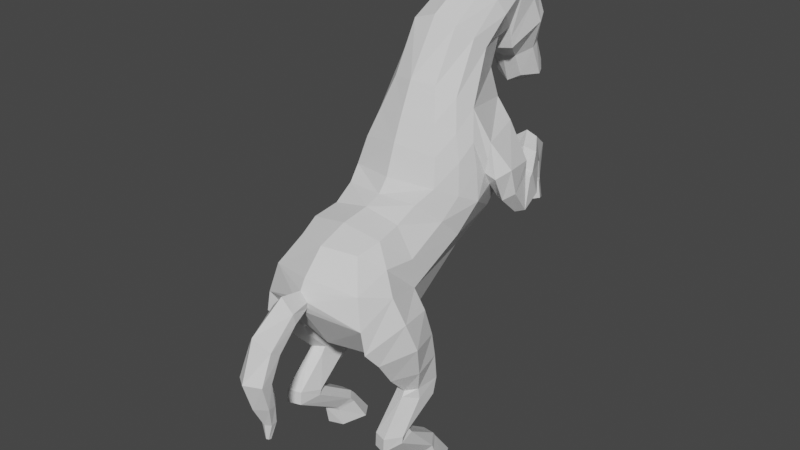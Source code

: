# Source: horsey.blend  (saved by Blender 2.93.21; exported with 4.5.12 LTS)
import bpy
from mathutils import Matrix  # noqa: F401  (used for matrix-valued properties, if any)

bpy.ops.wm.read_factory_settings(use_empty=True)
scene = bpy.context.scene
scene.name = 'Scene'

# ---- collections
col_collection = bpy.data.collections.new('Collection'); scene.collection.children.link(col_collection)

# ---- materials (node trees are filled in below, after node groups)
mat_hedge = bpy.data.materials.new('hedge')
mat_hedge.use_transparent_shadow = False

# ---- material node trees
mat_hedge.use_nodes = True; mat_hedge.node_tree.nodes.clear()
_N = mat_hedge.node_tree.nodes; _L = mat_hedge.node_tree.links
n0 = _N.new('ShaderNodeBsdfPrincipled'); n0.name = 'Principled BSDF'; n0.location = (10, 300)
n0.distribution = 'GGX'
n0.subsurface_method = 'BURLEY'
n0.inputs[3].default_value = 1.45
n0.inputs[27].default_value = (0.0, 0.0, 0.0, 1.0)
n0.inputs[28].default_value = 1.0
n1 = _N.new('ShaderNodeOutputMaterial'); n1.name = 'Material Output'; n1.location = (300, 300)
_L.new(n0.outputs[0], n1.inputs[0])
n1.is_active_output = True

# ---- world
world_world = bpy.data.worlds.new('World'); scene.world = world_world
world_world.use_nodes = True; world_world.node_tree.nodes.clear()
_N = world_world.node_tree.nodes; _L = world_world.node_tree.links
n0 = _N.new('ShaderNodeOutputWorld'); n0.name = 'World Output'; n0.location = (300, 300)
n1 = _N.new('ShaderNodeBackground'); n1.name = 'Background'; n1.location = (10, 300)
n1.inputs[0].default_value = (0.05088, 0.05088, 0.05088, 1.0)
_L.new(n1.outputs[0], n0.inputs[0])
n0.is_active_output = True
world_world.color = (0.05088, 0.05088, 0.05088)
world_world.use_sun_shadow = False
world_world.sun_shadow_jitter_overblur = 0.0

# ---- meshes
me_cube_001 = bpy.data.meshes.new('Cube.001')
me_cube_001.from_pydata([(0.7007, 0.1131, 0.2417), (0.9362, -0.5552, 0.2136), (0.6902, -0.4894, 0.231), (0.9371, 0.1129, 0.2189), (0.5615, -0.09494, 0.239), (1.108, -0.2281, 0.2275), (1.046, -0.3946, 0.5601), (0.6314, -0.2914, 0.6001), (0.7279, -0.5282, 0.5125), (0.9392, -0.609, 0.5055), (0.7344, -0.1672, 0.6414), (0.9165, -0.189, 0.6292), (0.5852, -0.1861, 2.848), (0.5546, -0.6361, 4.23), (0.593, 1.724, 4.485), (0.61, 0.09595, 4.989), (0.5852, 0.6432, 3.426), (0.5886, -0.2992, 4.414), (0.4399, 1.778, 5.351), (0.3487, 0.4124, 5.864), (0.3487, 1.708, 5.793), (0.3487, 0.8276, 6.592), (0.3487, 2.133, 6.282), (0.2016, 2.593, 7.061), (0.3487, 2.223, 5.946), (0.2619, 3.02, 6.462), (0.2028, 2.533, 5.72), (0.2028, 3.08, 5.899), (0.2028, 2.703, 5.367), (0.2028, 3.255, 5.485), (0.3645, 1.844, 6.218), (0.3151, 1.543, 7.004), (0.4995, -1.382, 4.049), (0.5852, -1.339, 2.553), (0.9062, 0.6673, 4.698), (0.8192, -0.5876, 3.333), (0.8232, 0.3647, 3.775), (0.7089, 0.8121, 5.512), (0.5826, 1.236, 6.24), (0.5168, 2.515, 7.031), (0.5249, 2.682, 6.275), (0.3338, 2.806, 5.809), (0.3243, 3.043, 5.331), (0.5776, 1.693, 6.611), (0.8452, -1.733, 3.174), (0.6346, 1.331, 3.827), (0.6901, -0.02693, 4.578), (0.9725, 0.6216, 4.247), (0.0, 1.958, 4.373), (0.0, -0.04398, 5.084), (0.0, -0.1101, 2.638), (0.0, -0.6383, 4.337), (0.0, -0.3712, 4.426), (0.0, 0.7833, 3.315), (0.0, 1.971, 5.253), (0.0, 0.3119, 5.907), (0.0, 1.764, 5.793), (0.0, 0.8276, 6.707), (0.0, 2.108, 6.229), (0.0, 2.539, 7.078), (0.0, 2.181, 5.893), (0.0, 3.067, 6.471), (0.0, 2.5, 5.686), (0.0, 3.106, 5.911), (0.0, 2.655, 5.255), (0.0, 3.244, 5.444), (0.0, 1.543, 7.12), (0.0, 1.88, 6.171), (0.0, -1.486, 2.558), (0.0, -1.551, 4.103), (0.0, -1.945, 3.281), (0.0, 3.043, 5.164), (0.0, 1.597, 3.751), (0.0, -0.2042, 4.63), (0.6997, 1.697, 4.364), (1.095, 1.623, 4.571), (1.193, 1.097, 4.617), (0.8998, 0.9919, 4.367), (0.7468, 1.676, 5.094), (0.9277, 0.9457, 5.017), (0.6464, 1.729, 4.438), (0.9196, 0.8382, 4.591), (0.879, 1.233, 4.077), (0.7482, 1.645, 4.234), (1.197, 1.22, 4.21), (1.099, 1.607, 4.357), (0.8853, 1.539, 3.847), (0.7706, 1.698, 4.244), (1.185, 1.516, 3.842), (1.145, 1.665, 4.298), (0.8347, 1.818, 3.899), (0.7558, 1.761, 4.287), (1.121, 1.904, 3.961), (1.117, 1.763, 4.345), (0.6306, 2.179, 4.124), (0.628, 1.97, 4.449), (0.8911, 2.259, 4.23), (0.947, 2.097, 4.505), (0.5174, 2.329, 4.236), (0.4629, 2.287, 4.591), (0.7851, 2.426, 4.297), (0.7575, 2.39, 4.607), (0.3997, 2.51, 4.056), (0.3076, 2.646, 4.3), (0.6949, 2.603, 4.12), (0.6352, 2.773, 4.348), (0.3529, 2.642, 3.788), (0.2289, 2.869, 3.837), (0.6007, 2.791, 3.736), (0.4609, 2.978, 3.813), (0.3488, 2.638, 3.701), (0.2249, 2.865, 3.75), (0.5893, 2.792, 3.674), (0.4496, 3.012, 3.72), (0.3568, 2.546, 3.395), (0.2161, 2.816, 3.31), (0.6239, 2.802, 3.391), (0.4658, 3.1, 3.259), (0.3487, 2.178, 6.114), (0.2266, 2.73, 6.959), (0.5184, 2.592, 6.818), (0.0, 2.852, 6.813), (0.0, 2.145, 6.061), (0.1552, 2.538, 7.085), (0.4893, 2.269, 6.869), (0.1563, 2.777, 6.861), (0.4926, 2.526, 6.64), (0.1999, 2.688, 7.095), (0.4895, 2.7, 7.14), (0.2431, 2.781, 7.039), (0.514, 2.76, 7.063), (0.2802, 2.831, 7.264), (0.4094, 2.825, 7.279), (0.3054, 2.889, 7.248), (0.4164, 2.871, 7.256), (0.587, -1.039, 4.157), (0.4853, -0.757, 2.445), (0.9556, -1.21, 3.505), (0.0, -1.095, 4.27), (0.0, -0.7285, 2.357), (1.006, -0.5863, 3.05), (0.634, -0.2652, 2.605), (0.9101, -1.731, 2.837), (0.6115, -1.332, 2.521), (0.5627, -0.7053, 2.423), (1.124, -1.142, 3.114), (1.039, -0.4628, 2.616), (0.6828, -0.2521, 2.537), (0.9688, -1.519, 2.581), (0.6554, -1.28, 2.451), (0.5992, -0.6595, 2.383), (1.207, -0.9936, 2.672), (1.036, -0.3864, 2.225), (0.721, -0.1818, 2.226), (0.9415, -1.243, 2.189), (0.7171, -1.126, 2.199), (0.6358, -0.5424, 2.18), (1.122, -0.8423, 2.18), (1.013, -0.3129, 1.801), (0.7262, -0.2008, 1.78), (0.897, -0.8988, 1.825), (0.7222, -0.7996, 1.837), (0.6624, -0.4168, 1.802), (1.021, -0.7397, 1.828), (1.029, -0.4031, 1.567), (0.7163, -0.3293, 1.548), (0.9106, -0.9607, 1.758), (0.7216, -0.8676, 1.739), (0.6508, -0.5165, 1.593), (1.04, -0.7317, 1.67), (0.9699, -0.8851, 1.199), (0.7333, -0.8689, 1.198), (0.944, -1.405, 1.287), (0.7386, -1.328, 1.275), (0.6424, -0.9991, 1.2), (1.073, -1.141, 1.242), (1.006, -0.8615, 1.145), (0.7355, -0.8485, 1.144), (0.9462, -1.421, 1.072), (0.7408, -1.344, 1.06), (0.6539, -1.015, 1.104), (1.075, -1.157, 1.147), (0.9178, -0.2459, 0.7167), (0.7378, -0.2428, 0.7265), (0.9418, -0.6324, 0.5533), (0.7305, -0.5515, 0.5686), (0.632, -0.3606, 0.6828), (1.044, -0.4179, 0.642), (0.516, 1.83, 4.921), (0.4785, 0.2383, 5.404), (0.8335, 0.6611, 5.086), (0.0, 0.1182, 5.473), (0.0, 2.047, 4.816), (0.8983, 1.686, 4.468), (1.047, 0.9164, 4.493), (0.9494, 0.8566, 4.805), (0.6969, 1.747, 4.768), (0.9248, 1.665, 4.339), (1.039, 1.127, 4.093), (0.9402, 1.698, 4.336), (1.036, 1.471, 3.786), (0.9377, 1.762, 4.39), (0.9787, 1.861, 3.846), (0.766, 2.032, 4.572), (0.7689, 2.216, 4.083), (0.6111, 2.339, 4.695), (0.6521, 2.378, 4.164), (0.4281, 2.758, 4.37), (0.5818, 2.515, 4.044), (0.3192, 2.987, 3.859), (0.5223, 2.637, 3.768), (0.3011, 3.02, 3.735), (0.5196, 2.628, 3.696), (0.2858, 3.072, 3.247), (0.5327, 2.579, 3.417), (0.4799, 1.618, 6.821), (0.8056, 0.3816, 4.868), (0.7954, -0.6118, 3.781), (0.7935, 0.03278, 4.094), (0.5763, 0.5909, 5.695), (0.5208, 1.032, 6.416), (0.3589, 2.403, 7.02), (0.4538, 2.851, 6.368), (0.2915, 2.961, 5.854), (0.272, 3.168, 5.363), (0.73, -1.65, 3.629), (0.8719, 0.2973, 4.413), (0.0, -1.877, 3.753), (0.0, 3.184, 5.281), (0.3617, 2.775, 6.762), (0.3592, 2.554, 7.075), (0.3725, 2.624, 6.888), (0.3447, 2.694, 7.179), (0.3785, 2.692, 7.051), (0.3365, 2.854, 7.317), (0.3609, 2.924, 7.322), (0.7796, -1.123, 3.831), (0.6933, 0.4497, 5.245), (0.0, -1.963, 3.603), (0.1035, -1.951, 3.368), (0.1217, -1.969, 3.469), (0.1921, -2.263, 3.298), (0.0, -2.245, 3.158), (0.0, -2.314, 3.666), (0.1838, -2.295, 3.461), (0.1908, -2.574, 2.979), (0.0, -2.47, 2.926), (0.0, -2.863, 3.307), (0.1953, -2.733, 3.088), (0.0, -3.086, 2.695), (0.0, -2.937, 2.23), (0.0, -2.753, 1.872), (0.0, -2.736, 1.633), (0.2099, -2.935, 2.655), (0.1678, -2.801, 2.216), (0.09634, -2.709, 1.884), (0.03201, -2.717, 1.627), (0.1889, -2.742, 2.618), (0.1393, -2.66, 2.205), (0.0912, -2.611, 1.892), (0.03403, -2.676, 1.616), (0.0, -2.59, 2.552), (0.0, -2.525, 2.198), (0.0, -2.527, 1.902), (0.0, -2.651, 1.613)], [], [(4, 5, 1, 2), (0, 3, 5, 4), (185, 186, 7, 8), (184, 185, 8, 9), (187, 184, 9, 6), (182, 187, 6, 11), (9, 8, 2, 1), (8, 7, 4, 2), (218, 17, 13, 217), (236, 135, 32, 225), (53, 16, 12, 50), (72, 45, 16, 53), (226, 46, 17, 218), (55, 19, 21, 57), (191, 189, 19, 55), (195, 81, 77, 194), (43, 30, 22, 124), (37, 18, 20, 38), (66, 31, 123, 59), (61, 25, 27, 63), (121, 125, 25, 61), (126, 118, 24, 40), (41, 26, 28, 42), (40, 24, 26, 41), (228, 65, 29, 224), (63, 27, 29, 65), (57, 21, 31, 66), (38, 20, 30, 43), (139, 136, 33, 68), (220, 38, 43, 215), (64, 71, 42, 28), (222, 40, 41, 223), (223, 41, 42, 224), (229, 126, 40, 222), (219, 37, 38, 220), (215, 43, 124, 221), (237, 190, 37, 219), (45, 47, 36, 16), (137, 44, 142, 145), (16, 36, 35, 12), (216, 15, 46, 226), (48, 14, 45, 72), (15, 49, 73, 46), (33, 44, 239, 70, 68), (135, 138, 69, 32), (225, 32, 69, 227), (20, 56, 67, 30), (26, 62, 64, 28), (24, 60, 62, 26), (30, 67, 58, 22), (118, 122, 60, 24), (18, 54, 56, 20), (46, 73, 52, 17), (17, 52, 51, 13), (188, 192, 54, 18), (78, 79, 76, 75), (196, 78, 75, 193), (194, 77, 82, 198), (18, 37, 79, 78), (188, 18, 78, 196), (190, 34, 81, 195), (198, 82, 86, 200), (75, 76, 84, 85), (193, 75, 85, 197), (77, 74, 83, 82), (199, 89, 93, 201), (85, 84, 88, 89), (197, 85, 89, 199), (82, 83, 87, 86), (201, 93, 97, 203), (86, 87, 91, 90), (200, 86, 90, 202), (89, 88, 92, 93), (203, 97, 101, 205), (90, 91, 95, 94), (202, 90, 94, 204), (93, 92, 96, 97), (205, 101, 105, 207), (94, 95, 99, 98), (204, 94, 98, 206), (97, 96, 100, 101), (208, 102, 106, 210), (98, 99, 103, 102), (206, 98, 102, 208), (101, 100, 104, 105), (209, 109, 113, 211), (105, 104, 108, 109), (207, 105, 109, 209), (102, 103, 107, 106), (211, 113, 117, 213), (106, 107, 111, 110), (210, 106, 110, 212), (109, 108, 112, 113), (213, 117, 116, 214), (110, 111, 115, 114), (212, 110, 114, 214), (113, 112, 116, 117), (22, 58, 122, 118), (231, 119, 129, 233), (124, 22, 118, 126), (59, 123, 125, 121), (230, 23, 123, 221), (23, 119, 125, 123), (120, 39, 124, 126), (231, 120, 126, 229), (233, 129, 133, 235), (119, 23, 127, 129), (39, 120, 130, 128), (230, 39, 128, 232), (234, 132, 134, 235), (129, 127, 131, 133), (128, 130, 134, 132), (232, 128, 132, 234), (13, 51, 138, 135), (33, 136, 144, 143), (50, 12, 136, 139), (217, 13, 135, 236), (144, 141, 147, 150), (143, 144, 150, 149), (44, 33, 143, 142), (35, 137, 145, 140), (136, 12, 141, 144), (12, 35, 140, 141), (151, 148, 154, 157), (146, 151, 157, 152), (141, 140, 146, 147), (140, 145, 151, 146), (145, 142, 148, 151), (142, 143, 149, 148), (156, 153, 159, 162), (155, 156, 162, 161), (148, 149, 155, 154), (149, 150, 156, 155), (150, 147, 153, 156), (147, 146, 152, 153), (158, 163, 169, 164), (159, 158, 164, 165), (153, 152, 158, 159), (152, 157, 163, 158), (157, 154, 160, 163), (154, 155, 161, 160), (168, 165, 171, 174), (167, 168, 174, 173), (163, 160, 166, 169), (160, 161, 167, 166), (161, 162, 168, 167), (162, 159, 165, 168), (172, 173, 179, 178), (175, 172, 178, 181), (165, 164, 170, 171), (164, 169, 175, 170), (169, 166, 172, 175), (166, 167, 173, 172), (177, 176, 182, 183), (180, 177, 183, 186), (173, 174, 180, 179), (174, 171, 177, 180), (171, 170, 176, 177), (170, 175, 181, 176), (183, 182, 11, 10), (186, 183, 10, 7), (176, 181, 187, 182), (181, 178, 184, 187), (178, 179, 185, 184), (179, 180, 186, 185), (6, 9, 1, 5), (11, 6, 5, 3), (10, 11, 3, 0), (7, 10, 0, 4), (45, 14, 80, 74), (47, 45, 74, 77), (81, 34, 47, 77), (112, 212, 214, 116), (115, 213, 214, 114), (108, 210, 212, 112), (111, 211, 213, 115), (103, 207, 209, 107), (107, 209, 211, 111), (100, 206, 208, 104), (104, 208, 210, 108), (96, 204, 206, 100), (99, 205, 207, 103), (92, 202, 204, 96), (95, 203, 205, 99), (88, 200, 202, 92), (91, 201, 203, 95), (83, 197, 199, 87), (87, 199, 201, 91), (74, 193, 197, 83), (84, 198, 200, 88), (37, 190, 195, 79), (14, 188, 196, 80), (76, 194, 198, 84), (80, 196, 193, 74), (14, 48, 192, 188), (216, 34, 190, 237), (79, 195, 194, 76), (49, 15, 189, 191), (15, 216, 237, 189), (35, 217, 236, 137), (127, 232, 234, 131), (131, 234, 235, 133), (23, 230, 232, 127), (130, 233, 235, 134), (119, 231, 229, 125), (39, 230, 221, 124), (120, 231, 233, 130), (44, 225, 240, 239), (34, 216, 226, 47), (189, 237, 219, 19), (31, 215, 221, 123), (19, 219, 220, 21), (125, 229, 222, 25), (27, 223, 224, 29), (25, 222, 223, 27), (21, 220, 215, 31), (71, 228, 224, 42), (47, 226, 218, 36), (137, 236, 225, 44), (36, 218, 217, 35), (70, 239, 241, 242), (238, 240, 225, 227), (239, 240, 244, 241), (240, 238, 243, 244), (241, 244, 248, 245), (244, 243, 247, 248), (242, 241, 245, 246), (248, 247, 249, 253), (250, 254, 253, 249), (251, 255, 254, 250), (252, 256, 255, 251), (245, 248, 253, 257), (254, 258, 257, 253), (255, 259, 258, 254), (256, 260, 259, 255), (260, 264, 263, 259), (259, 263, 262, 258), (258, 262, 261, 257), (246, 245, 257, 261), (252, 264, 260, 256)])
_uv = me_cube_001.uv_layers.new(name='UVMap')
_uv.uv.foreach_set('vector', [0.882, 0.0, 0.963, 0.007888, 0.9386, 0.0463, 0.9159, 0.04042, 0.5553, 0.5181, 0.5689, 0.5182, 0.6151, 0.5234, 0.5328, 0.545, 0.907, 0.08767, 0.8667, 0.08348, 0.8656, 0.06642, 0.9081, 0.0777, 0.9477, 0.09077, 0.907, 0.08767, 0.9081, 0.0777, 0.946, 0.08189, 0.9874, 0.07734, 0.9477, 0.09077, 0.946, 0.08189, 0.9825, 0.06553, 0.561, 0.457, 0.5941, 0.4445, 0.6006, 0.4574, 0.564, 0.4713, 0.946, 0.08189, 0.9081, 0.0777, 0.9159, 0.04042, 0.9386, 0.0463, 0.9081, 0.0777, 0.8656, 0.06642, 0.882, 0.0, 0.9159, 0.04042, 0.2406, 0.6706, 0.3164, 0.6742, 0.3299, 0.7308, 0.2675, 0.7662, 0.3073, 0.8151, 0.3421, 0.7854, 0.3569, 0.8277, 0.3193, 0.873, 0.01568, 0.6908, 0.1051, 0.6801, 0.1383, 0.8137, 0.05826, 0.8551, 0.0, 0.555, 0.08446, 0.5773, 0.1051, 0.6801, 0.01568, 0.6908, 0.2424, 0.6118, 0.2993, 0.6258, 0.3164, 0.6742, 0.2406, 0.6706, 0.4186, 0.4466, 0.3684, 0.4426, 0.3765, 0.3342, 0.4225, 0.3199, 0.4143, 0.5112, 0.3458, 0.5081, 0.3684, 0.4426, 0.4186, 0.4466, 0.7454, 0.936, 0.7395, 0.905, 0.7432, 0.8656, 0.7608, 0.8902, 0.294, 0.2475, 0.2144, 0.2579, 0.1982, 0.2019, 0.2926, 0.1632, 0.2791, 0.4518, 0.1546, 0.392, 0.188, 0.332, 0.2962, 0.3319, 0.3994, 0.2131, 0.3591, 0.2314, 0.3248, 0.1133, 0.3402, 0.1007, 0.2516, 0.03057, 0.2392, 0.06445, 0.1612, 0.04255, 0.1691, 0.01223, 0.3012, 0.06084, 0.2965, 0.08496, 0.2392, 0.06445, 0.2516, 0.03057, 0.2585, 0.1369, 0.1742, 0.1873, 0.155, 0.1723, 0.2101, 0.1168, 0.1443, 0.0872, 0.1164, 0.129, 0.07841, 0.08745, 0.09135, 0.05088, 0.2101, 0.1168, 0.155, 0.1723, 0.1164, 0.129, 0.1443, 0.0872, 0.0703, 0.01218, 0.09667, 0.0, 0.1089, 0.02623, 0.09656, 0.03743, 0.1691, 0.01223, 0.1612, 0.04255, 0.1089, 0.02623, 0.09667, 0.0, 0.4225, 0.3199, 0.3765, 0.3342, 0.3591, 0.2314, 0.3994, 0.2131, 0.2962, 0.3319, 0.188, 0.332, 0.2144, 0.2579, 0.294, 0.2475, 0.1156, 0.9414, 0.1619, 0.8923, 0.2203, 0.9204, 0.2226, 1.0, 0.3345, 0.3339, 0.2962, 0.3319, 0.294, 0.2475, 0.3263, 0.2394, 0.04586, 0.09287, 0.04958, 0.03292, 0.09135, 0.05088, 0.07841, 0.08745, 0.2233, 0.09462, 0.2101, 0.1168, 0.1443, 0.0872, 0.1535, 0.0642, 0.1535, 0.0642, 0.1443, 0.0872, 0.09135, 0.05088, 0.09656, 0.03743, 0.2725, 0.1007, 0.2585, 0.1369, 0.2101, 0.1168, 0.2233, 0.09462, 0.3228, 0.4481, 0.2791, 0.4518, 0.2962, 0.3319, 0.3345, 0.3339, 0.3263, 0.2394, 0.294, 0.2475, 0.2926, 0.1632, 0.3086, 0.1393, 0.2997, 0.5099, 0.2604, 0.5114, 0.2791, 0.4518, 0.3228, 0.4481, 0.08446, 0.5773, 0.1956, 0.5998, 0.1755, 0.6683, 0.1051, 0.6801, 0.9874, 0.5533, 0.9183, 0.5349, 0.9213, 0.5002, 0.9864, 0.5043, 0.1051, 0.6801, 0.1755, 0.6683, 0.2209, 0.8012, 0.1383, 0.8137, 0.2736, 0.5564, 0.322, 0.5662, 0.2993, 0.6258, 0.2424, 0.6118, 0.02977, 0.4659, 0.1078, 0.4966, 0.08446, 0.5773, 0.0, 0.555, 0.322, 0.5662, 0.4102, 0.5695, 0.4037, 0.6383, 0.2993, 0.6258, 0.2203, 0.9204, 0.2864, 0.899, 0.3546, 0.9564, 0.3518, 0.9749, 0.2226, 1.0, 0.3421, 0.7854, 0.4225, 0.7789, 0.4223, 0.8517, 0.3569, 0.8277, 0.3193, 0.873, 0.3569, 0.8277, 0.4223, 0.8517, 0.4025, 0.9198, 0.188, 0.332, 0.1425, 0.3064, 0.1583, 0.2607, 0.2144, 0.2579, 0.1164, 0.129, 0.08894, 0.1467, 0.04586, 0.09287, 0.07841, 0.08745, 0.155, 0.1723, 0.115, 0.1971, 0.08894, 0.1467, 0.1164, 0.129, 0.2144, 0.2579, 0.1583, 0.2607, 0.149, 0.2344, 0.1982, 0.2019, 0.1742, 0.1873, 0.1323, 0.2168, 0.115, 0.1971, 0.155, 0.1723, 0.1546, 0.392, 0.09213, 0.366, 0.1425, 0.3064, 0.188, 0.332, 0.2993, 0.6258, 0.4037, 0.6383, 0.405, 0.6755, 0.3164, 0.6742, 0.3164, 0.6742, 0.405, 0.6755, 0.4102, 0.7146, 0.3299, 0.7308, 0.1241, 0.4413, 0.05577, 0.4139, 0.09213, 0.366, 0.1546, 0.392, 0.7733, 0.3917, 0.6795, 0.4354, 0.6622, 0.3699, 0.7203, 0.3311, 0.7761, 0.3464, 0.7733, 0.3917, 0.7203, 0.3311, 0.7416, 0.3137, 0.7608, 0.8902, 0.7432, 0.8656, 0.7497, 0.8113, 0.7705, 0.8254, 0.8212, 0.4215, 0.71, 0.508, 0.6795, 0.4354, 0.7733, 0.3917, 0.8066, 0.3626, 0.8212, 0.4215, 0.7733, 0.3917, 0.7761, 0.3464, 0.7169, 0.98, 0.7161, 0.9227, 0.7395, 0.905, 0.7454, 0.936, 0.7705, 0.8254, 0.7497, 0.8113, 0.7528, 0.7673, 0.7733, 0.7708, 0.7203, 0.3311, 0.6622, 0.3699, 0.6446, 0.3179, 0.7067, 0.3023, 0.7416, 0.3137, 0.7203, 0.3311, 0.7067, 0.3023, 0.7357, 0.2988, 0.7432, 0.8656, 0.6546, 0.7872, 0.6763, 0.7738, 0.7497, 0.8113, 0.7347, 0.2942, 0.7042, 0.2875, 0.7164, 0.2754, 0.7408, 0.284, 0.7067, 0.3023, 0.6446, 0.3179, 0.6444, 0.2636, 0.7042, 0.2875, 0.7357, 0.2988, 0.7067, 0.3023, 0.7042, 0.2875, 0.7347, 0.2942, 0.7497, 0.8113, 0.6763, 0.7738, 0.6722, 0.7629, 0.7528, 0.7673, 0.7408, 0.284, 0.7164, 0.2754, 0.7586, 0.2385, 0.7827, 0.2534, 0.7528, 0.7673, 0.6722, 0.7629, 0.6667, 0.7494, 0.7375, 0.7351, 0.7733, 0.7708, 0.7528, 0.7673, 0.7375, 0.7351, 0.7565, 0.7276, 0.7042, 0.2875, 0.6444, 0.2636, 0.6794, 0.235, 0.7164, 0.2754, 0.7827, 0.2534, 0.7586, 0.2385, 0.7959, 0.2036, 0.8186, 0.2154, 0.7375, 0.7351, 0.6667, 0.7494, 0.6526, 0.7041, 0.7012, 0.6801, 0.7565, 0.7276, 0.7375, 0.7351, 0.7012, 0.6801, 0.7216, 0.6775, 0.7164, 0.2754, 0.6794, 0.235, 0.7348, 0.1989, 0.7586, 0.2385, 0.8187, 0.2099, 0.7959, 0.2036, 0.795, 0.1421, 0.8212, 0.1354, 0.7012, 0.6801, 0.6526, 0.7041, 0.6379, 0.6584, 0.6852, 0.6519, 0.7216, 0.6775, 0.7012, 0.6801, 0.6852, 0.6519, 0.7081, 0.6528, 0.7586, 0.2385, 0.7348, 0.1989, 0.7575, 0.1774, 0.7959, 0.2036, 0.7158, 0.6285, 0.6974, 0.6135, 0.7211, 0.5809, 0.7378, 0.5958, 0.6852, 0.6519, 0.6379, 0.6584, 0.661, 0.6056, 0.6974, 0.6135, 0.7081, 0.6528, 0.6852, 0.6519, 0.6974, 0.6135, 0.7158, 0.6285, 0.7959, 0.2036, 0.7575, 0.1774, 0.7588, 0.1375, 0.795, 0.1421, 0.7988, 0.06275, 0.7801, 0.06779, 0.7756, 0.05638, 0.7917, 0.04712, 0.795, 0.1421, 0.7588, 0.1375, 0.7494, 0.0782, 0.7801, 0.06779, 0.8212, 0.1354, 0.795, 0.1421, 0.7801, 0.06779, 0.7988, 0.06275, 0.6974, 0.6135, 0.661, 0.6056, 0.6998, 0.5562, 0.7211, 0.5809, 0.7917, 0.04712, 0.7756, 0.05638, 0.7486, 0.02705, 0.7495, 0.0, 0.7211, 0.5809, 0.6998, 0.5562, 0.7087, 0.5511, 0.7297, 0.574, 0.7378, 0.5958, 0.7211, 0.5809, 0.7297, 0.574, 0.7446, 0.5895, 0.7801, 0.06779, 0.7494, 0.0782, 0.7454, 0.07106, 0.7756, 0.05638, 0.7495, 0.0, 0.7486, 0.02705, 0.7325, 0.04384, 0.7056, 0.05034, 0.7297, 0.574, 0.7087, 0.5511, 0.7477, 0.5357, 0.7536, 0.5559, 0.7446, 0.5895, 0.7297, 0.574, 0.7536, 0.5559, 0.7733, 0.5646, 0.7756, 0.05638, 0.7454, 0.07106, 0.7325, 0.04384, 0.7486, 0.02705, 0.1982, 0.2019, 0.149, 0.2344, 0.1323, 0.2168, 0.1742, 0.1873, 0.5797, 0.6946, 0.6047, 0.6965, 0.6093, 0.7091, 0.5885, 0.714, 0.2926, 0.1632, 0.1982, 0.2019, 0.1742, 0.1873, 0.2585, 0.1369, 0.3402, 0.1007, 0.3248, 0.1133, 0.2965, 0.08496, 0.3012, 0.06084, 0.583, 0.6066, 0.6029, 0.5876, 0.6111, 0.5954, 0.5942, 0.6266, 0.6029, 0.5876, 0.5986, 0.5606, 0.6111, 0.545, 0.6111, 0.5954, 0.5479, 0.6447, 0.5691, 0.6249, 0.5887, 0.6578, 0.5453, 0.6695, 0.5797, 0.6946, 0.5589, 0.6903, 0.5438, 0.6695, 0.5851, 0.6696, 0.5885, 0.714, 0.6093, 0.7091, 0.6139, 0.7428, 0.6112, 0.7565, 0.5986, 0.5606, 0.6029, 0.5876, 0.5896, 0.5764, 0.5875, 0.5613, 0.5691, 0.6249, 0.5479, 0.6447, 0.5438, 0.6066, 0.5553, 0.6011, 0.583, 0.6066, 0.5691, 0.6249, 0.5553, 0.6011, 0.5688, 0.587, 0.5532, 0.5693, 0.5507, 0.578, 0.5444, 0.5769, 0.5463, 0.5643, 0.5875, 0.5613, 0.5896, 0.5764, 0.5615, 0.5683, 0.5584, 0.5613, 0.5553, 0.6011, 0.5438, 0.6066, 0.5444, 0.5769, 0.5507, 0.578, 0.5688, 0.587, 0.5553, 0.6011, 0.5507, 0.578, 0.5532, 0.5693, 0.3299, 0.7308, 0.4102, 0.7146, 0.4225, 0.7789, 0.3421, 0.7854, 0.8774, 0.4643, 0.8212, 0.4142, 0.8244, 0.4025, 0.88, 0.46, 0.05826, 0.8551, 0.1383, 0.8137, 0.1619, 0.8923, 0.1156, 0.9414, 0.2675, 0.7662, 0.3299, 0.7308, 0.3421, 0.7854, 0.3073, 0.8151, 0.4315, 0.1067, 0.4838, 0.08118, 0.487, 0.09134, 0.4377, 0.1114, 0.88, 0.46, 0.8244, 0.4025, 0.8248, 0.3938, 0.8825, 0.4486, 0.9183, 0.5349, 0.8774, 0.4643, 0.88, 0.46, 0.9213, 0.5002, 0.5481, 0.01383, 0.6151, 0.0, 0.6104, 0.04436, 0.552, 0.0488, 0.4225, 0.1013, 0.4877, 0.05052, 0.4838, 0.08118, 0.4315, 0.1067, 0.4877, 0.05052, 0.5481, 0.01383, 0.552, 0.0488, 0.4838, 0.08118, 0.9818, 0.4508, 0.9244, 0.4707, 0.9204, 0.4186, 0.964, 0.3953, 0.5367, 0.09188, 0.5948, 0.09124, 0.573, 0.1409, 0.5264, 0.1312, 0.4838, 0.08118, 0.552, 0.0488, 0.5367, 0.09188, 0.487, 0.09134, 0.552, 0.0488, 0.6104, 0.04436, 0.5948, 0.09124, 0.5367, 0.09188, 0.9864, 0.5043, 0.9213, 0.5002, 0.9244, 0.4707, 0.9818, 0.4508, 0.9213, 0.5002, 0.88, 0.46, 0.8825, 0.4486, 0.9244, 0.4707, 0.451, 0.1332, 0.4892, 0.1289, 0.4897, 0.1687, 0.4667, 0.1738, 0.8905, 0.4098, 0.8276, 0.3641, 0.8248, 0.3172, 0.8857, 0.3287, 0.9244, 0.4707, 0.8825, 0.4486, 0.8905, 0.4098, 0.9204, 0.4186, 0.8825, 0.4486, 0.8248, 0.3938, 0.8276, 0.3641, 0.8905, 0.4098, 0.4377, 0.1114, 0.487, 0.09134, 0.4892, 0.1289, 0.451, 0.1332, 0.487, 0.09134, 0.5367, 0.09188, 0.5264, 0.1312, 0.4892, 0.1289, 0.5156, 0.1694, 0.5557, 0.1772, 0.5495, 0.1931, 0.5178, 0.1914, 0.4897, 0.1687, 0.5156, 0.1694, 0.5178, 0.1914, 0.4902, 0.1909, 0.4892, 0.1289, 0.5264, 0.1312, 0.5156, 0.1694, 0.4897, 0.1687, 0.5264, 0.1312, 0.573, 0.1409, 0.5557, 0.1772, 0.5156, 0.1694, 0.964, 0.3953, 0.9204, 0.4186, 0.9271, 0.3314, 0.9635, 0.3468, 0.9204, 0.4186, 0.8905, 0.4098, 0.8857, 0.3287, 0.9271, 0.3314, 0.4709, 0.2018, 0.4902, 0.1909, 0.4914, 0.3117, 0.4622, 0.3158, 0.894, 0.311, 0.8369, 0.2919, 0.8892, 0.2183, 0.9275, 0.2319, 0.9635, 0.3468, 0.9271, 0.3314, 0.9299, 0.3138, 0.9778, 0.3256, 0.9271, 0.3314, 0.8857, 0.3287, 0.894, 0.311, 0.9299, 0.3138, 0.8857, 0.3287, 0.8248, 0.3172, 0.8369, 0.2919, 0.894, 0.311, 0.4667, 0.1738, 0.4897, 0.1687, 0.4902, 0.1909, 0.4709, 0.2018, 0.9466, 0.2336, 0.9275, 0.2319, 0.9308, 0.2146, 0.9465, 0.2183, 0.9823, 0.2355, 0.9466, 0.2336, 0.9465, 0.2183, 0.9823, 0.22, 0.4902, 0.1909, 0.5178, 0.1914, 0.552, 0.2958, 0.4914, 0.3117, 0.5178, 0.1914, 0.5495, 0.1931, 0.6002, 0.2629, 0.552, 0.2958, 0.9778, 0.3256, 0.9299, 0.3138, 0.9466, 0.2336, 0.9823, 0.2355, 0.9299, 0.3138, 0.894, 0.311, 0.9275, 0.2319, 0.9466, 0.2336, 0.4958, 0.3234, 0.5613, 0.3089, 0.561, 0.457, 0.5362, 0.4631, 0.461, 0.3274, 0.4958, 0.3234, 0.5362, 0.4631, 0.5111, 0.4622, 0.9275, 0.2319, 0.8892, 0.2183, 0.8938, 0.2053, 0.9308, 0.2146, 0.4622, 0.3158, 0.4914, 0.3117, 0.4958, 0.3234, 0.461, 0.3274, 0.4914, 0.3117, 0.552, 0.2958, 0.5613, 0.3089, 0.4958, 0.3234, 0.552, 0.2958, 0.6002, 0.2629, 0.6076, 0.272, 0.5613, 0.3089, 0.5362, 0.4631, 0.561, 0.457, 0.564, 0.4713, 0.5406, 0.4783, 0.5111, 0.4622, 0.5362, 0.4631, 0.5406, 0.4783, 0.5156, 0.4797, 0.5613, 0.3089, 0.6076, 0.272, 0.5941, 0.4445, 0.561, 0.457, 0.9823, 0.22, 0.9465, 0.2183, 0.9477, 0.09077, 0.9874, 0.07734, 0.9465, 0.2183, 0.9308, 0.2146, 0.907, 0.08767, 0.9477, 0.09077, 0.9308, 0.2146, 0.8938, 0.2053, 0.8667, 0.08348, 0.907, 0.08767, 0.9825, 0.06553, 0.946, 0.08189, 0.9386, 0.0463, 0.963, 0.007888, 0.564, 0.4713, 0.6006, 0.4574, 0.6151, 0.5234, 0.5689, 0.5182, 0.5406, 0.4783, 0.564, 0.4713, 0.5689, 0.5182, 0.5553, 0.5181, 0.5156, 0.4797, 0.5406, 0.4783, 0.5553, 0.5181, 0.5328, 0.545, 0.08446, 0.5773, 0.1078, 0.4966, 0.1119, 0.5077, 0.1114, 0.5178, 0.1956, 0.5998, 0.08446, 0.5773, 0.1114, 0.5178, 0.1702, 0.5593, 0.2022, 0.5489, 0.2288, 0.5506, 0.1956, 0.5998, 0.1702, 0.5593, 0.7454, 0.07106, 0.7251, 0.08306, 0.7056, 0.05034, 0.7325, 0.04384, 0.7477, 0.5357, 0.7535, 0.508, 0.7733, 0.5646, 0.7536, 0.5559, 0.7494, 0.0782, 0.7301, 0.09136, 0.7251, 0.08306, 0.7454, 0.07106, 0.7087, 0.5511, 0.7002, 0.5318, 0.7535, 0.508, 0.7477, 0.5357, 0.661, 0.6056, 0.6405, 0.596, 0.6874, 0.5423, 0.6998, 0.5562, 0.6998, 0.5562, 0.6874, 0.5423, 0.7002, 0.5318, 0.7087, 0.5511, 0.7575, 0.1774, 0.7348, 0.1596, 0.7366, 0.1328, 0.7588, 0.1375, 0.7588, 0.1375, 0.7366, 0.1328, 0.7301, 0.09136, 0.7494, 0.0782, 0.7348, 0.1989, 0.7131, 0.181, 0.7348, 0.1596, 0.7575, 0.1774, 0.6379, 0.6584, 0.6151, 0.6601, 0.6405, 0.596, 0.661, 0.6056, 0.6794, 0.235, 0.6605, 0.2195, 0.7131, 0.181, 0.7348, 0.1989, 0.6526, 0.7041, 0.626, 0.7052, 0.6151, 0.6601, 0.6379, 0.6584, 0.6444, 0.2636, 0.6264, 0.256, 0.6605, 0.2195, 0.6794, 0.235, 0.6667, 0.7494, 0.6366, 0.7531, 0.626, 0.7052, 0.6526, 0.7041, 0.6763, 0.7738, 0.6421, 0.7666, 0.6407, 0.7623, 0.6722, 0.7629, 0.6722, 0.7629, 0.6407, 0.7623, 0.6366, 0.7531, 0.6667, 0.7494, 0.6546, 0.7872, 0.6331, 0.7773, 0.6421, 0.7666, 0.6763, 0.7738, 0.6446, 0.3179, 0.6151, 0.3137, 0.6264, 0.256, 0.6444, 0.2636, 0.71, 0.508, 0.6548, 0.4719, 0.6495, 0.42, 0.6795, 0.4354, 0.6512, 0.8045, 0.6193, 0.8402, 0.6208, 0.8139, 0.6517, 0.797, 0.6622, 0.3699, 0.6278, 0.3766, 0.6151, 0.3137, 0.6446, 0.3179, 0.6517, 0.797, 0.6208, 0.8139, 0.6331, 0.7773, 0.6546, 0.7872, 0.1078, 0.4966, 0.02977, 0.4659, 0.05577, 0.4139, 0.1241, 0.4413, 0.2736, 0.5564, 0.2288, 0.5506, 0.2604, 0.5114, 0.2997, 0.5099, 0.6795, 0.4354, 0.6495, 0.42, 0.6278, 0.3766, 0.6622, 0.3699, 0.4102, 0.5695, 0.322, 0.5662, 0.3458, 0.5081, 0.4143, 0.5112, 0.322, 0.5662, 0.2736, 0.5564, 0.2997, 0.5099, 0.3458, 0.5081, 0.2209, 0.8012, 0.2675, 0.7662, 0.3073, 0.8151, 0.2785, 0.8431, 0.5896, 0.5764, 0.5688, 0.587, 0.5532, 0.5693, 0.5615, 0.5683, 0.5615, 0.5683, 0.5532, 0.5693, 0.5463, 0.5643, 0.5584, 0.5613, 0.6029, 0.5876, 0.583, 0.6066, 0.5688, 0.587, 0.5896, 0.5764, 0.5732, 0.7272, 0.5885, 0.714, 0.6112, 0.7565, 0.5991, 0.7491, 0.6047, 0.6965, 0.5797, 0.6946, 0.5851, 0.6696, 0.6139, 0.6814, 0.5691, 0.6249, 0.583, 0.6066, 0.5942, 0.6266, 0.5887, 0.6578, 0.5589, 0.6903, 0.5797, 0.6946, 0.5885, 0.714, 0.5732, 0.7272, 0.2864, 0.899, 0.3193, 0.873, 0.364, 0.9462, 0.3546, 0.9564, 0.2288, 0.5506, 0.2736, 0.5564, 0.2424, 0.6118, 0.1956, 0.5998, 0.3458, 0.5081, 0.2997, 0.5099, 0.3228, 0.4481, 0.3684, 0.4426, 0.3591, 0.2314, 0.3263, 0.2394, 0.3086, 0.1393, 0.3248, 0.1133, 0.3684, 0.4426, 0.3228, 0.4481, 0.3345, 0.3339, 0.3765, 0.3342, 0.2965, 0.08496, 0.2725, 0.1007, 0.2233, 0.09462, 0.2392, 0.06445, 0.1612, 0.04255, 0.1535, 0.0642, 0.09656, 0.03743, 0.1089, 0.02623, 0.2392, 0.06445, 0.2233, 0.09462, 0.1535, 0.0642, 0.1612, 0.04255, 0.3765, 0.3342, 0.3345, 0.3339, 0.3263, 0.2394, 0.3591, 0.2314, 0.04958, 0.03292, 0.0703, 0.01218, 0.09656, 0.03743, 0.09135, 0.05088, 0.1956, 0.5998, 0.2424, 0.6118, 0.2406, 0.6706, 0.1755, 0.6683, 0.2785, 0.8431, 0.3073, 0.8151, 0.3193, 0.873, 0.2864, 0.899, 0.1755, 0.6683, 0.2406, 0.6706, 0.2675, 0.7662, 0.2209, 0.8012, 0.5438, 0.8056, 0.5295, 0.8162, 0.5002, 0.7842, 0.5258, 0.7668, 0.3898, 0.9412, 0.364, 0.9462, 0.3193, 0.873, 0.4025, 0.9198, 0.5295, 0.8162, 0.5194, 0.8254, 0.4856, 0.7994, 0.5002, 0.7842, 0.5194, 0.8254, 0.5076, 0.8471, 0.4634, 0.8275, 0.4856, 0.7994, 0.5002, 0.7842, 0.4856, 0.7994, 0.4606, 0.73, 0.4858, 0.7268, 0.4856, 0.7994, 0.4634, 0.8275, 0.4225, 0.7507, 0.4606, 0.73, 0.5258, 0.7668, 0.5002, 0.7842, 0.4858, 0.7268, 0.5161, 0.7253, 0.4606, 0.73, 0.4225, 0.7507, 0.4265, 0.6627, 0.4606, 0.6685, 0.4641, 0.6066, 0.4919, 0.6184, 0.4606, 0.6685, 0.4265, 0.6627, 0.5043, 0.5671, 0.5156, 0.5772, 0.4919, 0.6184, 0.4641, 0.6066, 0.5247, 0.545, 0.527, 0.5491, 0.5156, 0.5772, 0.5043, 0.5671, 0.4858, 0.7268, 0.4606, 0.73, 0.4606, 0.6685, 0.4857, 0.6725, 0.4919, 0.6184, 0.5107, 0.6212, 0.4857, 0.6725, 0.4606, 0.6685, 0.5156, 0.5772, 0.5282, 0.5822, 0.5107, 0.6212, 0.4919, 0.6184, 0.527, 0.5491, 0.5311, 0.5498, 0.5282, 0.5822, 0.5156, 0.5772, 0.5311, 0.5498, 0.5363, 0.5473, 0.5438, 0.5858, 0.5282, 0.5822, 0.5282, 0.5822, 0.5438, 0.5858, 0.5369, 0.6255, 0.5107, 0.6212, 0.5107, 0.6212, 0.5369, 0.6255, 0.5198, 0.6721, 0.4857, 0.6725, 0.5161, 0.7253, 0.4858, 0.7268, 0.4857, 0.6725, 0.5198, 0.6721, 0.5247, 0.545, 0.5363, 0.5473, 0.5311, 0.5498, 0.527, 0.5491])
me_cube_001.materials.append(mat_hedge)
me_cube_001.use_remesh_fix_poles = True
me_cube_001.use_remesh_preserve_attributes = False
me_cube_001.use_mirror_x = True
me_cube_001.use_mirror_y = True
me_cube_001.use_mirror_z = True
me_cube_001.update()

# ---- objects
ob_horse_model = bpy.data.objects.new('Horse Model', me_cube_001)

# ---- transforms, parenting, visibility, modifiers, constraints
ob_horse_model.location = (0.0, 0.0, 0.0)
ob_horse_model.scale = (0.4, 0.4, 0.4)
ob_horse_model.use_mesh_mirror_x = True
ob_horse_model.use_mesh_mirror_y = True
ob_horse_model.use_mesh_mirror_z = True
_m = ob_horse_model.modifiers.new('Mirror', 'MIRROR')

# ---- collection membership
col_collection.objects.link(ob_horse_model)

# ---- scene / render settings (as saved in the file)
scene.frame_start = 1; scene.frame_end = 250; scene.frame_set(3)
scene.render.engine = 'BLENDER_EEVEE_NEXT'
scene.cycles.use_denoising = False
scene.cycles.samples = 128
scene.cycles.sampling_pattern = 'TABULATED_SOBOL'
scene.cycles.use_adaptive_sampling = False
scene.cycles.use_light_tree = False
scene.view_settings.view_transform = 'Filmic'
bpy.context.view_layer.update()

# ---- added for rendering (the .blend has no active camera and no usable light): camera, sun
cam_auto = bpy.data.cameras.new('AutoCamera')
cam_auto.lens = 50.0
cam_auto.sensor_width = 36.0
cam_auto.clip_end = 1000.0
ob_auto_camera = bpy.data.objects.new('AutoCamera', cam_auto)
scene.collection.objects.link(ob_auto_camera)
ob_auto_camera.location = (3.63678, -4.33037, 4.41663)
ob_auto_camera.rotation_euler = (1.09748, -7.21219e-08, 0.694738)
scene.camera = ob_auto_camera
light_auto_sun = bpy.data.lights.new('AutoSun', 'SUN')
light_auto_sun.energy = 3.0
light_auto_sun.angle = 0.0523599
ob_auto_sun = bpy.data.objects.new('AutoSun', light_auto_sun)
scene.collection.objects.link(ob_auto_sun)
ob_auto_sun.rotation_euler = (0.872665, 0.174533, 0.523599)
bpy.context.view_layer.update()
